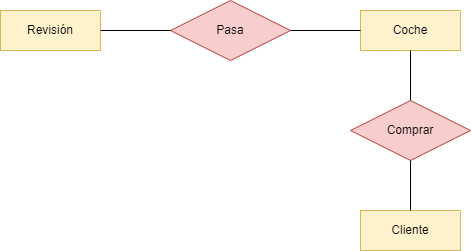

The diagram above was exported from draw.io. Its source (the exported page's mxGraphModel, read from the mxfile embedded in the PNG):
<mxGraphModel dx="780" dy="1079" grid="1" gridSize="10" guides="1" tooltips="1" connect="1" arrows="1" fold="1" page="1" pageScale="1" pageWidth="827" pageHeight="1169" math="0" shadow="0">
  <root>
    <mxCell id="0" />
    <mxCell id="1" parent="0" />
    <mxCell id="gg-QPp8QBhiLq6cQzk1D-1" value="Coche" style="whiteSpace=wrap;html=1;align=center;fillColor=#fff2cc;strokeColor=#d6b656;" vertex="1" parent="1">
      <mxGeometry x="440" y="200" width="100" height="40" as="geometry" />
    </mxCell>
    <mxCell id="gg-QPp8QBhiLq6cQzk1D-2" value="Revisión" style="whiteSpace=wrap;html=1;align=center;fillColor=#fff2cc;strokeColor=#d6b656;" vertex="1" parent="1">
      <mxGeometry x="80" y="200" width="100" height="40" as="geometry" />
    </mxCell>
    <mxCell id="gg-QPp8QBhiLq6cQzk1D-3" value="Cliente" style="whiteSpace=wrap;html=1;align=center;fillColor=#fff2cc;strokeColor=#d6b656;" vertex="1" parent="1">
      <mxGeometry x="440" y="400" width="100" height="40" as="geometry" />
    </mxCell>
    <mxCell id="gg-QPp8QBhiLq6cQzk1D-4" value="Pasa" style="shape=rhombus;perimeter=rhombusPerimeter;whiteSpace=wrap;html=1;align=center;fillColor=#f8cecc;strokeColor=#b85450;" vertex="1" parent="1">
      <mxGeometry x="250" y="190" width="120" height="60" as="geometry" />
    </mxCell>
    <mxCell id="gg-QPp8QBhiLq6cQzk1D-5" value="Comprar" style="shape=rhombus;perimeter=rhombusPerimeter;whiteSpace=wrap;html=1;align=center;fillColor=#f8cecc;strokeColor=#b85450;" vertex="1" parent="1">
      <mxGeometry x="430" y="290" width="120" height="60" as="geometry" />
    </mxCell>
    <mxCell id="gg-QPp8QBhiLq6cQzk1D-6" value="" style="endArrow=none;html=1;rounded=0;exitX=1;exitY=0.5;exitDx=0;exitDy=0;entryX=0;entryY=0.5;entryDx=0;entryDy=0;" edge="1" parent="1" source="gg-QPp8QBhiLq6cQzk1D-2" target="gg-QPp8QBhiLq6cQzk1D-4">
      <mxGeometry relative="1" as="geometry">
        <mxPoint x="140" y="330" as="sourcePoint" />
        <mxPoint x="300" y="330" as="targetPoint" />
      </mxGeometry>
    </mxCell>
    <mxCell id="gg-QPp8QBhiLq6cQzk1D-7" value="" style="endArrow=none;html=1;rounded=0;exitX=1;exitY=0.5;exitDx=0;exitDy=0;entryX=0;entryY=0.5;entryDx=0;entryDy=0;" edge="1" parent="1" source="gg-QPp8QBhiLq6cQzk1D-4" target="gg-QPp8QBhiLq6cQzk1D-1">
      <mxGeometry relative="1" as="geometry">
        <mxPoint x="190" y="230" as="sourcePoint" />
        <mxPoint x="260" y="230" as="targetPoint" />
      </mxGeometry>
    </mxCell>
    <mxCell id="gg-QPp8QBhiLq6cQzk1D-8" value="" style="endArrow=none;html=1;rounded=0;exitX=0.5;exitY=0;exitDx=0;exitDy=0;entryX=0.5;entryY=1;entryDx=0;entryDy=0;" edge="1" parent="1" source="gg-QPp8QBhiLq6cQzk1D-3" target="gg-QPp8QBhiLq6cQzk1D-5">
      <mxGeometry relative="1" as="geometry">
        <mxPoint x="380" y="230" as="sourcePoint" />
        <mxPoint x="450" y="230" as="targetPoint" />
      </mxGeometry>
    </mxCell>
    <mxCell id="gg-QPp8QBhiLq6cQzk1D-9" value="" style="endArrow=none;html=1;rounded=0;exitX=0.5;exitY=1;exitDx=0;exitDy=0;entryX=0.5;entryY=0;entryDx=0;entryDy=0;" edge="1" parent="1" source="gg-QPp8QBhiLq6cQzk1D-1" target="gg-QPp8QBhiLq6cQzk1D-5">
      <mxGeometry relative="1" as="geometry">
        <mxPoint x="390" y="240" as="sourcePoint" />
        <mxPoint x="460" y="240" as="targetPoint" />
      </mxGeometry>
    </mxCell>
  </root>
</mxGraphModel>